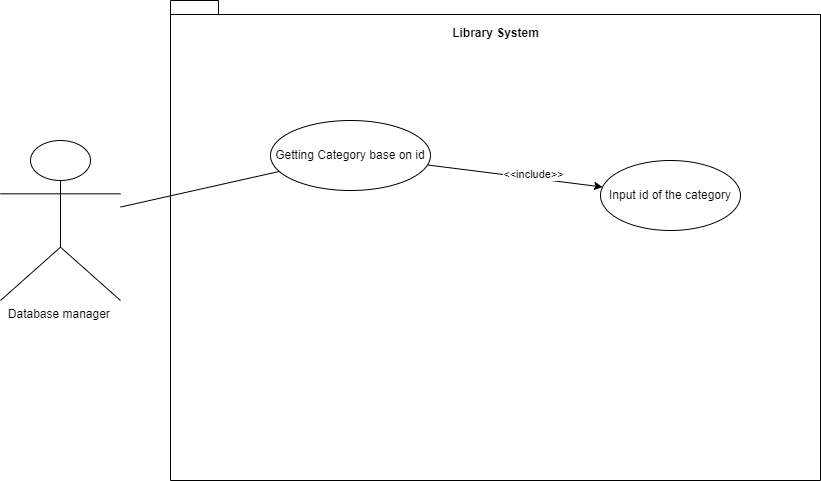

The diagram above was exported from draw.io. Its source (the exported page's mxGraphModel, read from the mxfile embedded in the PNG):
<mxGraphModel dx="1633" dy="758" grid="1" gridSize="10" guides="1" tooltips="1" connect="1" arrows="1" fold="1" page="1" pageScale="1" pageWidth="850" pageHeight="1100" math="0" shadow="0">
  <root>
    <mxCell id="0" />
    <mxCell id="1" parent="0" />
    <mxCell id="WXUy9Tb-qTp6Tu4ZHFu8-1" value="Database manager&amp;nbsp;&lt;br&gt;" style="shape=umlActor;verticalLabelPosition=bottom;verticalAlign=top;html=1;outlineConnect=0;" vertex="1" parent="1">
      <mxGeometry x="20" y="180" width="120" height="160" as="geometry" />
    </mxCell>
    <mxCell id="WXUy9Tb-qTp6Tu4ZHFu8-3" value="" style="shape=folder;fontStyle=1;spacingTop=10;tabWidth=40;tabHeight=14;tabPosition=left;html=1;whiteSpace=wrap;" vertex="1" parent="1">
      <mxGeometry x="190" y="40" width="650" height="480" as="geometry" />
    </mxCell>
    <mxCell id="WXUy9Tb-qTp6Tu4ZHFu8-4" value="Getting Category base on id" style="ellipse;whiteSpace=wrap;html=1;" vertex="1" parent="1">
      <mxGeometry x="290" y="160" width="160" height="70" as="geometry" />
    </mxCell>
    <mxCell id="WXUy9Tb-qTp6Tu4ZHFu8-5" value="Library System" style="text;align=center;fontStyle=1;verticalAlign=middle;spacingLeft=3;spacingRight=3;strokeColor=none;rotatable=0;points=[[0,0.5],[1,0.5]];portConstraint=eastwest;html=1;" vertex="1" parent="1">
      <mxGeometry x="475" y="60" width="80" height="26" as="geometry" />
    </mxCell>
    <mxCell id="WXUy9Tb-qTp6Tu4ZHFu8-6" value="" style="endArrow=none;html=1;rounded=0;" edge="1" parent="1" source="WXUy9Tb-qTp6Tu4ZHFu8-1" target="WXUy9Tb-qTp6Tu4ZHFu8-4">
      <mxGeometry width="50" height="50" relative="1" as="geometry">
        <mxPoint x="400" y="320" as="sourcePoint" />
        <mxPoint x="450" y="270" as="targetPoint" />
      </mxGeometry>
    </mxCell>
    <mxCell id="WXUy9Tb-qTp6Tu4ZHFu8-10" value="" style="endArrow=classic;html=1;rounded=0;" edge="1" parent="1" source="WXUy9Tb-qTp6Tu4ZHFu8-4" target="WXUy9Tb-qTp6Tu4ZHFu8-11">
      <mxGeometry width="50" height="50" relative="1" as="geometry">
        <mxPoint x="400" y="360" as="sourcePoint" />
        <mxPoint x="450" y="310" as="targetPoint" />
      </mxGeometry>
    </mxCell>
    <mxCell id="WXUy9Tb-qTp6Tu4ZHFu8-12" value="&amp;lt;&amp;lt;include&amp;gt;&amp;gt;" style="edgeLabel;html=1;align=center;verticalAlign=middle;resizable=0;points=[];" vertex="1" connectable="0" parent="WXUy9Tb-qTp6Tu4ZHFu8-10">
      <mxGeometry x="0.3581" y="-1" relative="1" as="geometry">
        <mxPoint x="-13" y="-7" as="offset" />
      </mxGeometry>
    </mxCell>
    <mxCell id="WXUy9Tb-qTp6Tu4ZHFu8-11" value="Input id of the category" style="ellipse;whiteSpace=wrap;html=1;" vertex="1" parent="1">
      <mxGeometry x="620" y="200" width="140" height="70" as="geometry" />
    </mxCell>
  </root>
</mxGraphModel>